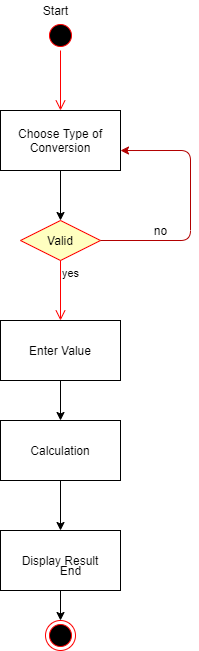

The diagram above was exported from draw.io. Its source (the exported page's mxGraphModel, read from the mxfile embedded in the PNG):
<mxGraphModel dx="1279" dy="702" grid="1" gridSize="10" guides="1" tooltips="1" connect="1" arrows="1" fold="1" page="1" pageScale="1" pageWidth="850" pageHeight="1100" math="0" shadow="0">
  <root>
    <mxCell id="0" />
    <mxCell id="1" parent="0" />
    <mxCell id="CDkk2243Y4iSBeASLpmU-20" value="" style="edgeStyle=orthogonalEdgeStyle;rounded=0;orthogonalLoop=1;jettySize=auto;html=1;" edge="1" parent="1" source="CDkk2243Y4iSBeASLpmU-1" target="CDkk2243Y4iSBeASLpmU-17">
      <mxGeometry relative="1" as="geometry" />
    </mxCell>
    <mxCell id="CDkk2243Y4iSBeASLpmU-1" value="Choose Type of Conversion" style="rounded=0;whiteSpace=wrap;html=1;" vertex="1" parent="1">
      <mxGeometry x="320" y="160" width="120" height="60" as="geometry" />
    </mxCell>
    <mxCell id="CDkk2243Y4iSBeASLpmU-2" value="Enter Value" style="rounded=0;whiteSpace=wrap;html=1;" vertex="1" parent="1">
      <mxGeometry x="320" y="370" width="120" height="60" as="geometry" />
    </mxCell>
    <mxCell id="CDkk2243Y4iSBeASLpmU-3" value="Display Result" style="rounded=0;whiteSpace=wrap;html=1;" vertex="1" parent="1">
      <mxGeometry x="320" y="580" width="120" height="60" as="geometry" />
    </mxCell>
    <mxCell id="CDkk2243Y4iSBeASLpmU-6" value="" style="endArrow=classic;html=1;" edge="1" parent="1" source="CDkk2243Y4iSBeASLpmU-2">
      <mxGeometry width="50" height="50" relative="1" as="geometry">
        <mxPoint x="390" y="320" as="sourcePoint" />
        <mxPoint x="380" y="470" as="targetPoint" />
      </mxGeometry>
    </mxCell>
    <mxCell id="CDkk2243Y4iSBeASLpmU-7" value="" style="endArrow=classic;html=1;exitX=0.5;exitY=1;exitDx=0;exitDy=0;entryX=0.5;entryY=0;entryDx=0;entryDy=0;" edge="1" parent="1" source="CDkk2243Y4iSBeASLpmU-3">
      <mxGeometry width="50" height="50" relative="1" as="geometry">
        <mxPoint x="400" y="420" as="sourcePoint" />
        <mxPoint x="380" y="670" as="targetPoint" />
      </mxGeometry>
    </mxCell>
    <mxCell id="CDkk2243Y4iSBeASLpmU-9" value="" style="ellipse;html=1;shape=endState;fillColor=#000000;strokeColor=#ff0000;" vertex="1" parent="1">
      <mxGeometry x="365" y="670" width="30" height="30" as="geometry" />
    </mxCell>
    <mxCell id="CDkk2243Y4iSBeASLpmU-10" value="" style="ellipse;html=1;shape=startState;fillColor=#000000;strokeColor=#ff0000;" vertex="1" parent="1">
      <mxGeometry x="365" y="70" width="30" height="30" as="geometry" />
    </mxCell>
    <mxCell id="CDkk2243Y4iSBeASLpmU-11" value="" style="edgeStyle=orthogonalEdgeStyle;html=1;verticalAlign=bottom;endArrow=open;endSize=8;strokeColor=#ff0000;" edge="1" source="CDkk2243Y4iSBeASLpmU-10" parent="1">
      <mxGeometry relative="1" as="geometry">
        <mxPoint x="380" y="160" as="targetPoint" />
      </mxGeometry>
    </mxCell>
    <mxCell id="CDkk2243Y4iSBeASLpmU-12" value="Start" style="text;html=1;align=center;verticalAlign=middle;resizable=0;points=[];autosize=1;" vertex="1" parent="1">
      <mxGeometry x="355" y="50" width="40" height="20" as="geometry" />
    </mxCell>
    <mxCell id="CDkk2243Y4iSBeASLpmU-13" value="End" style="text;html=1;align=center;verticalAlign=middle;resizable=0;points=[];autosize=1;" vertex="1" parent="1">
      <mxGeometry x="370" y="610" width="40" height="20" as="geometry" />
    </mxCell>
    <mxCell id="CDkk2243Y4iSBeASLpmU-17" value="Valid" style="rhombus;whiteSpace=wrap;html=1;fillColor=#ffffc0;strokeColor=#ff0000;" vertex="1" parent="1">
      <mxGeometry x="340" y="270" width="80" height="40" as="geometry" />
    </mxCell>
    <mxCell id="CDkk2243Y4iSBeASLpmU-19" value="yes" style="edgeStyle=orthogonalEdgeStyle;html=1;align=left;verticalAlign=top;endArrow=open;endSize=8;strokeColor=#ff0000;" edge="1" source="CDkk2243Y4iSBeASLpmU-17" parent="1">
      <mxGeometry x="-1" relative="1" as="geometry">
        <mxPoint x="380" y="370" as="targetPoint" />
      </mxGeometry>
    </mxCell>
    <mxCell id="CDkk2243Y4iSBeASLpmU-21" value="" style="endArrow=classic;html=1;exitX=1;exitY=0.5;exitDx=0;exitDy=0;entryX=1;entryY=0.667;entryDx=0;entryDy=0;entryPerimeter=0;fillColor=#e51400;strokeColor=#B20000;" edge="1" parent="1" source="CDkk2243Y4iSBeASLpmU-17" target="CDkk2243Y4iSBeASLpmU-1">
      <mxGeometry width="50" height="50" relative="1" as="geometry">
        <mxPoint x="400" y="430" as="sourcePoint" />
        <mxPoint x="450" y="380" as="targetPoint" />
        <Array as="points">
          <mxPoint x="510" y="290" />
          <mxPoint x="510" y="200" />
        </Array>
      </mxGeometry>
    </mxCell>
    <mxCell id="CDkk2243Y4iSBeASLpmU-22" value="no" style="text;html=1;align=center;verticalAlign=middle;resizable=0;points=[];autosize=1;" vertex="1" parent="1">
      <mxGeometry x="465" y="270" width="30" height="20" as="geometry" />
    </mxCell>
    <mxCell id="CDkk2243Y4iSBeASLpmU-24" style="edgeStyle=orthogonalEdgeStyle;rounded=0;orthogonalLoop=1;jettySize=auto;html=1;entryX=0.5;entryY=0;entryDx=0;entryDy=0;" edge="1" parent="1" source="CDkk2243Y4iSBeASLpmU-23" target="CDkk2243Y4iSBeASLpmU-3">
      <mxGeometry relative="1" as="geometry" />
    </mxCell>
    <mxCell id="CDkk2243Y4iSBeASLpmU-23" value="Calculation" style="rounded=0;whiteSpace=wrap;html=1;" vertex="1" parent="1">
      <mxGeometry x="320" y="470" width="120" height="60" as="geometry" />
    </mxCell>
  </root>
</mxGraphModel>